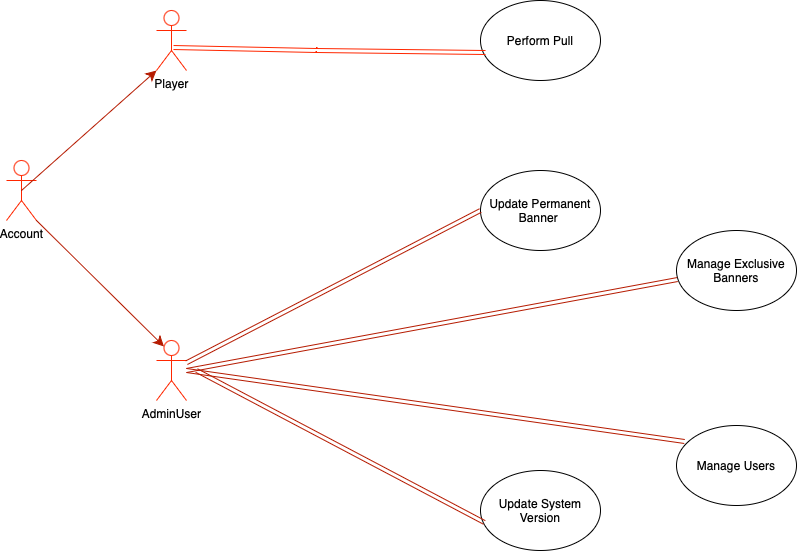

The diagram above was exported from draw.io. Its source (the exported page's mxGraphModel, read from the mxfile embedded in the PNG):
<mxGraphModel dx="954" dy="697" grid="1" gridSize="10" guides="1" tooltips="1" connect="1" arrows="1" fold="1" page="1" pageScale="1" pageWidth="827" pageHeight="1169" math="0" shadow="0">
  <root>
    <mxCell id="0" />
    <mxCell id="1" parent="0" />
    <mxCell id="BEL9oABYWwSd695E_dth-29" value="Perform Pull" style="ellipse;whiteSpace=wrap;html=1;" vertex="1" parent="1">
      <mxGeometry x="494" y="130" width="120" height="80" as="geometry" />
    </mxCell>
    <mxCell id="BEL9oABYWwSd695E_dth-30" value="Update Permanent Banner&amp;nbsp;" style="ellipse;whiteSpace=wrap;html=1;" vertex="1" parent="1">
      <mxGeometry x="494" y="300" width="120" height="80" as="geometry" />
    </mxCell>
    <mxCell id="BEL9oABYWwSd695E_dth-36" value="Player" style="shape=umlActor;verticalLabelPosition=bottom;verticalAlign=top;html=1;outlineConnect=0;strokeColor=#ff2600;labelBackgroundColor=default;" vertex="1" parent="1">
      <mxGeometry x="170" y="140" width="30" height="60" as="geometry" />
    </mxCell>
    <mxCell id="BEL9oABYWwSd695E_dth-37" value="AdminUser" style="shape=umlActor;verticalLabelPosition=bottom;verticalAlign=top;html=1;outlineConnect=0;strokeColor=#ff2600;labelBackgroundColor=default;" vertex="1" parent="1">
      <mxGeometry x="170" y="470" width="30" height="60" as="geometry" />
    </mxCell>
    <mxCell id="BEL9oABYWwSd695E_dth-38" value="Manage Exclusive Banners" style="ellipse;whiteSpace=wrap;html=1;" vertex="1" parent="1">
      <mxGeometry x="690" y="360" width="120" height="80" as="geometry" />
    </mxCell>
    <mxCell id="BEL9oABYWwSd695E_dth-39" value="Manage Users" style="ellipse;whiteSpace=wrap;html=1;" vertex="1" parent="1">
      <mxGeometry x="690" y="555" width="120" height="80" as="geometry" />
    </mxCell>
    <mxCell id="BEL9oABYWwSd695E_dth-40" value="Update System Version" style="ellipse;whiteSpace=wrap;html=1;" vertex="1" parent="1">
      <mxGeometry x="494" y="600" width="120" height="80" as="geometry" />
    </mxCell>
    <mxCell id="BEL9oABYWwSd695E_dth-47" value="" style="shape=link;html=1;rounded=0;fontSize=12;startSize=8;endSize=8;curved=1;strokeColor=#ff2600;entryX=0.042;entryY=0.65;entryDx=0;entryDy=0;entryPerimeter=0;exitX=0.567;exitY=0.617;exitDx=0;exitDy=0;exitPerimeter=0;" edge="1" parent="1" source="BEL9oABYWwSd695E_dth-36" target="BEL9oABYWwSd695E_dth-29">
      <mxGeometry width="100" relative="1" as="geometry">
        <mxPoint x="280" y="180" as="sourcePoint" />
        <mxPoint x="380" y="180" as="targetPoint" />
        <Array as="points">
          <mxPoint x="330" y="180" />
        </Array>
      </mxGeometry>
    </mxCell>
    <mxCell id="BEL9oABYWwSd695E_dth-48" value="" style="shape=link;html=1;rounded=0;fontSize=12;startSize=8;endSize=8;curved=1;strokeColor=#b51a00;entryX=0;entryY=0.5;entryDx=0;entryDy=0;" edge="1" parent="1" source="BEL9oABYWwSd695E_dth-37" target="BEL9oABYWwSd695E_dth-30">
      <mxGeometry width="100" relative="1" as="geometry">
        <mxPoint x="230" y="500" as="sourcePoint" />
        <mxPoint x="330" y="500" as="targetPoint" />
      </mxGeometry>
    </mxCell>
    <mxCell id="BEL9oABYWwSd695E_dth-49" value="" style="shape=link;html=1;rounded=0;fontSize=12;startSize=8;endSize=8;curved=1;strokeColor=#b51a00;entryX=0.008;entryY=0.613;entryDx=0;entryDy=0;entryPerimeter=0;" edge="1" parent="1" target="BEL9oABYWwSd695E_dth-38">
      <mxGeometry width="100" relative="1" as="geometry">
        <mxPoint x="200" y="500" as="sourcePoint" />
        <mxPoint x="504" y="410" as="targetPoint" />
      </mxGeometry>
    </mxCell>
    <mxCell id="BEL9oABYWwSd695E_dth-50" value="" style="shape=link;html=1;rounded=0;fontSize=12;startSize=8;endSize=8;curved=1;strokeColor=#b51a00;entryX=0.033;entryY=0.65;entryDx=0;entryDy=0;entryPerimeter=0;" edge="1" parent="1" target="BEL9oABYWwSd695E_dth-40">
      <mxGeometry width="100" relative="1" as="geometry">
        <mxPoint x="210" y="500" as="sourcePoint" />
        <mxPoint x="514" y="420" as="targetPoint" />
      </mxGeometry>
    </mxCell>
    <mxCell id="BEL9oABYWwSd695E_dth-51" value="" style="shape=link;html=1;rounded=0;fontSize=12;startSize=8;endSize=8;curved=1;strokeColor=#b51a00;entryX=0.067;entryY=0.2;entryDx=0;entryDy=0;entryPerimeter=0;" edge="1" parent="1" target="BEL9oABYWwSd695E_dth-39">
      <mxGeometry width="100" relative="1" as="geometry">
        <mxPoint x="200" y="500" as="sourcePoint" />
        <mxPoint x="524" y="430" as="targetPoint" />
      </mxGeometry>
    </mxCell>
    <mxCell id="BEL9oABYWwSd695E_dth-52" value="Account" style="shape=umlActor;verticalLabelPosition=bottom;verticalAlign=top;html=1;outlineConnect=0;strokeColor=#ff2600;labelBackgroundColor=default;" vertex="1" parent="1">
      <mxGeometry x="20" y="290" width="30" height="60" as="geometry" />
    </mxCell>
    <mxCell id="BEL9oABYWwSd695E_dth-54" value="" style="endArrow=classic;html=1;rounded=0;fontSize=12;startSize=8;endSize=8;curved=1;exitX=0.5;exitY=0.5;exitDx=0;exitDy=0;exitPerimeter=0;fontColor=#ff2600;strokeColor=#b51a00;entryX=0;entryY=1;entryDx=0;entryDy=0;entryPerimeter=0;" edge="1" parent="1" source="BEL9oABYWwSd695E_dth-52" target="BEL9oABYWwSd695E_dth-36">
      <mxGeometry width="50" height="50" relative="1" as="geometry">
        <mxPoint x="195" y="480" as="sourcePoint" />
        <mxPoint x="140" y="210" as="targetPoint" />
      </mxGeometry>
    </mxCell>
    <mxCell id="BEL9oABYWwSd695E_dth-55" value="" style="endArrow=classic;html=1;rounded=0;fontSize=12;startSize=8;endSize=8;curved=1;fontColor=#ff2600;strokeColor=#b51a00;entryX=0.25;entryY=0.1;entryDx=0;entryDy=0;entryPerimeter=0;exitX=1;exitY=1;exitDx=0;exitDy=0;exitPerimeter=0;" edge="1" parent="1" source="BEL9oABYWwSd695E_dth-52" target="BEL9oABYWwSd695E_dth-37">
      <mxGeometry width="50" height="50" relative="1" as="geometry">
        <mxPoint x="45" y="330" as="sourcePoint" />
        <mxPoint x="180" y="210" as="targetPoint" />
      </mxGeometry>
    </mxCell>
  </root>
</mxGraphModel>